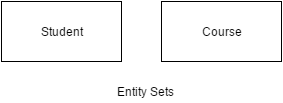

The diagram above was exported from draw.io. Its source (the exported page's mxGraphModel, read from the mxfile embedded in the PNG):
<mxGraphModel dx="1554" dy="792" grid="1" gridSize="10" guides="1" tooltips="1" connect="1" arrows="1" fold="1" page="1" pageScale="1" pageWidth="826" pageHeight="1169" background="#ffffff" math="0" shadow="0">
  <root>
    <mxCell id="0" />
    <mxCell id="1" parent="0" />
    <mxCell id="3" value="Student" style="whiteSpace=wrap;html=1;" vertex="1" parent="1">
      <mxGeometry x="270" y="320" width="120" height="60" as="geometry" />
    </mxCell>
    <mxCell id="4" value="Course" style="whiteSpace=wrap;html=1;" vertex="1" parent="1">
      <mxGeometry x="430" y="320" width="120" height="60" as="geometry" />
    </mxCell>
    <mxCell id="5" value="Entity Sets" style="text;html=1;strokeColor=none;fillColor=none;align=center;verticalAlign=middle;whiteSpace=wrap;" vertex="1" parent="1">
      <mxGeometry x="308" y="400" width="210" height="20" as="geometry" />
    </mxCell>
  </root>
</mxGraphModel>